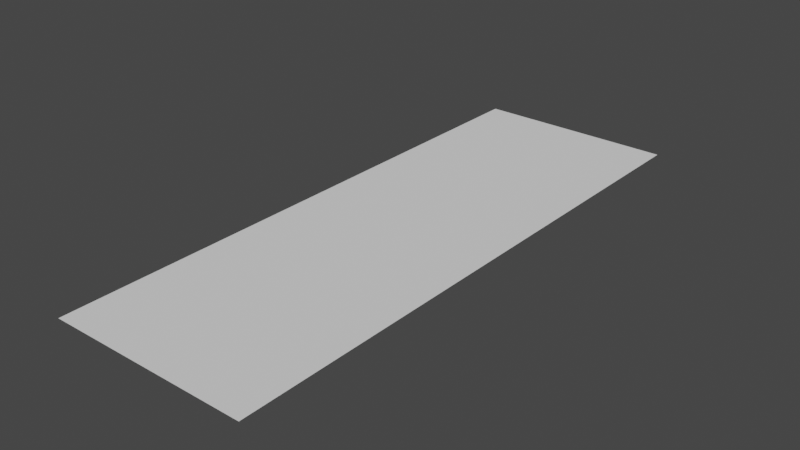 # Source: bldg9.blend  (saved by Blender 2.82.7; exported with 4.5.12 LTS)
import bpy
from mathutils import Matrix  # noqa: F401  (used for matrix-valued properties, if any)

bpy.ops.wm.read_factory_settings(use_empty=True)
scene = bpy.context.scene
scene.name = 'Scene'

# ---- collections
col_collection = bpy.data.collections.new('Collection'); scene.collection.children.link(col_collection)

# ---- world
world_world = bpy.data.worlds.new('World'); scene.world = world_world
world_world.use_nodes = True; world_world.node_tree.nodes.clear()
_N = world_world.node_tree.nodes; _L = world_world.node_tree.links
n0 = _N.new('ShaderNodeOutputWorld'); n0.name = 'World Output'; n0.location = (300, 300)
n1 = _N.new('ShaderNodeBackground'); n1.name = 'Background'; n1.location = (10, 300)
n1.inputs[0].default_value = (0.05088, 0.05088, 0.05088, 1.0)
_L.new(n1.outputs[0], n0.inputs[0])
n0.is_active_output = True
world_world.color = (0.05088, 0.05088, 0.05088)
world_world.use_sun_shadow = False
world_world.sun_shadow_jitter_overblur = 0.0

# ---- meshes
me_plane = bpy.data.meshes.new('Plane')
me_plane.from_pydata([(0.1231, 0.0, 0.0), (-0.1231, 0.0, 0.0), (0.1231, 0.7032, 0.0), (-0.1231, 0.7032, 0.0)], [], [(1, 0, 2, 3)])
_uv = me_plane.uv_layers.new(name='UVMap')
_uv.uv.foreach_set('vector', [0.8674, 0.5, 0.9905, 0.5, 0.9905, 0.8515, 0.8674, 0.8515])
me_plane.use_remesh_fix_poles = True
me_plane.use_remesh_preserve_attributes = False
me_plane.use_mirror_vertex_groups = False
me_plane.update()

# ---- objects
ob_bldg9 = bpy.data.objects.new('bldg9', me_plane)

# ---- transforms, parenting, visibility, modifiers, constraints
ob_bldg9.location = (0.0, 0.0, 0.0)
ob_bldg9.lineart.crease_threshold = 0.0

# ---- collection membership
col_collection.objects.link(ob_bldg9)

# ---- scene / render settings (as saved in the file)
scene.frame_start = 1; scene.frame_end = 250; scene.frame_set(1)
scene.render.engine = 'BLENDER_EEVEE_NEXT'
scene.cycles.use_denoising = False
scene.cycles.samples = 128
scene.cycles.sampling_pattern = 'TABULATED_SOBOL'
scene.cycles.use_adaptive_sampling = False
scene.cycles.use_light_tree = False
scene.view_settings.view_transform = 'Filmic'
bpy.context.view_layer.update()

# ---- added for rendering (the .blend has no active camera and no usable light): camera, sun
cam_auto = bpy.data.cameras.new('AutoCamera')
cam_auto.lens = 50.0
cam_auto.sensor_width = 36.0
cam_auto.clip_end = 1000.0
ob_auto_camera = bpy.data.objects.new('AutoCamera', cam_auto)
scene.collection.objects.link(ob_auto_camera)
ob_auto_camera.location = (0.689322, -0.475597, 0.551458)
ob_auto_camera.rotation_euler = (1.09748, -7.21219e-08, 0.694738)
scene.camera = ob_auto_camera
light_auto_sun = bpy.data.lights.new('AutoSun', 'SUN')
light_auto_sun.energy = 3.0
light_auto_sun.angle = 0.0523599
ob_auto_sun = bpy.data.objects.new('AutoSun', light_auto_sun)
scene.collection.objects.link(ob_auto_sun)
ob_auto_sun.rotation_euler = (0.872665, 0.174533, 0.523599)
bpy.context.view_layer.update()

